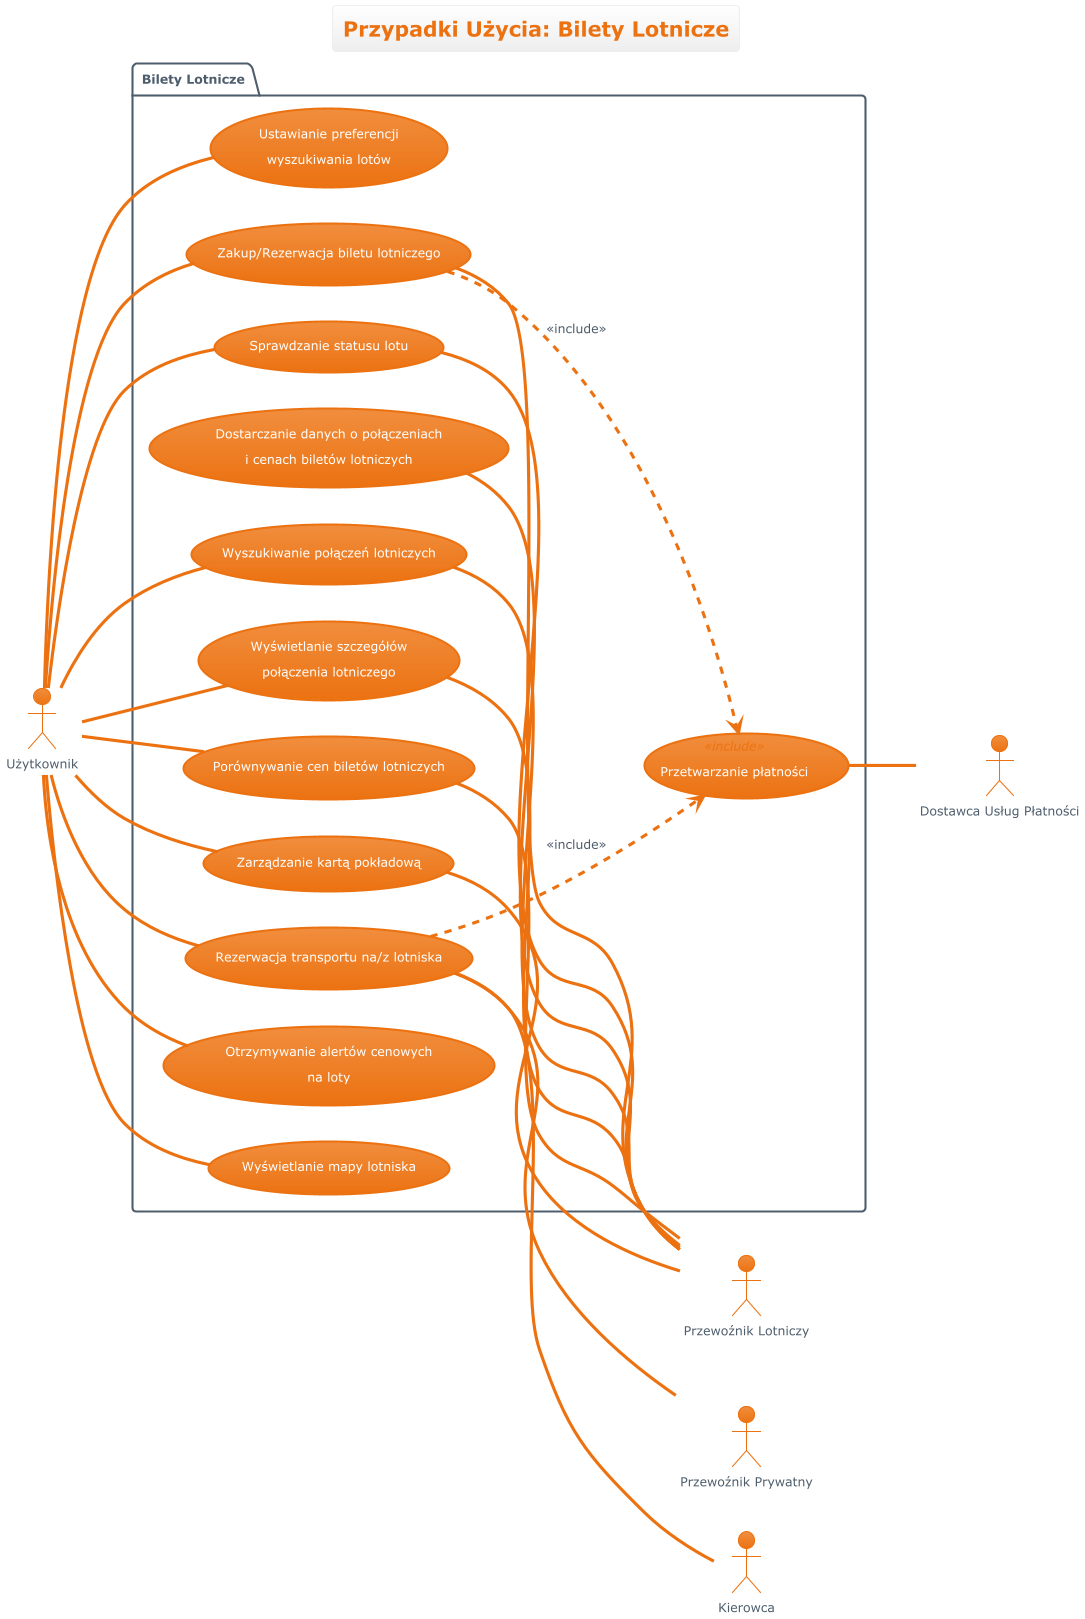

The diagram above was rendered by PlantUML. Its source (embedded in the PNG):
@startuml

!$PUML_THEME = "aws-orange"
!$THEME      = "aws-orange"
!if %not(%variable_exists("$PUML_BGCOLOR"))
    !$PUML_BGCOLOR = "#FFFFFF"
!endif
!if %not(%variable_exists("$PUML_GRADIENT"))
    !$PUML_GRADIENT = 20
!endif
!if %not(%variable_exists("$PUML_MODE"))
    !$PUML_MODE = "light"
!endif
!if %not(%variable_exists("$PUML_OUTLINE"))
    !$PUML_OUTLINE = "false"
!endif
skinparam BackgroundColor $PUML_BGCOLOR
skinparam useBetaStyle false
!$WHITE      = "#FFF"
!$GRAY_LIGHT = "#222"
!$GRAY       = "#868e96"
!$PRIMARY    = "#EC7211"
!$WARNING    = "#EC7211"
!$LIGHT      = "#abb6c2"
!$DARK       = "#4E5D6C"
!if ($PUML_MODE == "light")
    !$SECONDARY      = "#eeeeee"
    !$SECONDARY_LIGHT = "ffffff"
    !$SUCCESS        = "#1D8102"
    !$INFO           = "#0073bb"
    !$DANGER         = "#d13212"
    !$SECONDARY_TEXT = $DARK
    !$FGCOLOR        = $DARK
	!$DIAMOND_BD     = %darken($SECONDARY, $PUML_GRADIENT)
    !assume transparent light
!else
    !$SECONDARY      = "#2a2e33"
    !$SECONDARY_LIGHT = %lighten($SECONDARY, $PUML_GRADIENT)
    !$SUCCESS        = "#6aaf35"
    !$INFO           = "#44b9d6"
    !$DANGER         = "#ff5d64"
    !$SECONDARY_TEXT = $WHITE
    !$FGCOLOR        = $WHITE
	!$DIAMOND_BD     = %lighten($SECONDARY, $PUML_GRADIENT)
    !assume transparent dark
!endif
!$PRIMARY_DARK    = %darken($PRIMARY, $PUML_GRADIENT)
!$PRIMARY_LIGHT   = %lighten($PRIMARY, $PUML_GRADIENT)
!$SECONDARY_DARK  = %darken($SECONDARY, $PUML_GRADIENT)
!$SUCCESS_DARK    = %darken($SUCCESS, $PUML_GRADIENT)
!$SUCCESS_LIGHT   = %lighten($SUCCESS, $PUML_GRADIENT)
!$INFO_DARK       = %darken($INFO, $PUML_GRADIENT)
!$INFO_LIGHT      = %lighten($INFO, $PUML_GRADIENT)
!$DANGER_DARK     = %darken($DANGER, $PUML_GRADIENT)
!$DANGER_LIGHT    = %lighten($DANGER, $PUML_GRADIENT)
!$WARNING_DARK    = %darken($WARNING, $PUML_GRADIENT)
!$WARNING_LIGHT   = %lighten($WARNING, $PUML_GRADIENT)
!$DARK_DARK       = %darken($DARK, $PUML_GRADIENT)
!$DARK_LIGHT      = %lighten($DARK, $PUML_GRADIENT)
!$LIGHT_DARK      = %darken($LIGHT, $PUML_GRADIENT)
!$LIGHT_LIGHT     = %lighten($LIGHT, $PUML_GRADIENT)
!$INFO_TEXT    = $WHITE
!$SUCCESS_TEXT = $WHITE
!$WARNING_TEXT = $WHITE
!$DANGER_TEXT  = $WHITE
!$PRIMARY_TEXT = $WHITE
!$HEADER_TEXT  = $WHITE
!if ($PUML_OUTLINE == "true")
	!$HEADER_TEXT  = $PRIMARY_TEXT
	!$PRIMARY_TEXT = $PRIMARY_LIGHT
	!$INFO_TEXT    = $INFO_LIGHT
	!$WARNING_TEXT = $WARNING_LIGHT
	!$DARK_BG      = $PUML_BGCOLOR
	!$INFO_BG      = $PUML_BGCOLOR
	!$DANGER_BG    = $PUML_BGCOLOR
	!$WARNING_BG   = $PUML_BGCOLOR
	!$SECONDARY_BG = $PUML_BGCOLOR
!else
	!$DARK_BG      = $DARK
	!$INFO_BG      = $INFO
	!$DANGER_BG    = $DANGER
	!$WARNING_BG   = $WARNING
	!$SECONDARY_BG = $SECONDARY
!endif
!procedure $success($msg)
  <font color=$SUCCESS><b>$msg
!endprocedure
!procedure $failure($msg)
  <font color=$DANGER><b>$msg
!endprocedure
!procedure $warning($msg)
  <font color=$WARNING><b>$msg
!endprocedure
!procedure $primary_scheme()
	!if ($PUML_OUTLINE == "true")
		FontColor $PRIMARY
		BorderColor $PRIMARY
		BackgroundColor $PUML_BGCOLOR
	!else
		FontColor $PRIMARY_TEXT
		BorderColor $PRIMARY
		BackgroundColor $PRIMARY_LIGHT-$PRIMARY
	!endif
!endprocedure
!procedure $secondary_scheme()
	!if ($PUML_OUTLINE == "true")
		FontColor $SECONDARY_DARK
		BorderColor $SECONDARY_DARK
		BackgroundColor $PUML_BGCOLOR
	!else
		FontColor $SECONDARY_TEXT
		BorderColor $SECONDARY_DARK
		BackgroundColor $SECONDARY_LIGHT-$SECONDARY
	!endif
!endprocedure
!_POST   = "<color #007a3e>POST</color>"
!_PUT    = "<color #ea7400>PUT</color>"
!_DELETE = "<color #cf2a2a>DELETE</color>"
!_GET    = "<color #009fdb>GET</color>"
!_PATCH  = "<color #b5bd00>PATCH</color>"
!_HEAD   = "<color #9012fe>HEAD</color>"
skinparam defaultFontName       "Verdana"
skinparam defaultFontSize       12
skinparam dpi                   100
skinparam shadowing             false
skinparam roundcorner           8
skinparam ParticipantPadding    40
skinparam BoxPadding            40
skinparam Padding               5
skinparam ArrowColor            $DARK
skinparam stereotype {
    CBackgroundColor $SECONDARY_LIGHT
    CBorderColor $SECONDARY_DARK
    ABackgroundColor $SUCCESS_LIGHT
    ABorderColor $SUCCESS_DARK
    IBackgroundColor $DANGER_LIGHT
    IBorderColor $DANGER_DARK
    EBackgroundColor $WARNING_LIGHT
    EBorderColor $WARNING_DARK
    NBackgroundColor $INFO_LIGHT
    NBorderColor $INFO_DARK
}
skinparam title {
	FontSize	    	         20
	BorderRoundCorner            8
	BorderThickness 	         1
	BackgroundColor  $SECONDARY_LIGHT-$SECONDARY
	FontColor $PRIMARY
	BorderColor $SECONDARY
}

skinparam legend {
    $secondary_scheme()
    BackgroundColor transparent
}

!startsub swimlane
skinparam swimlane {
	BorderColor $INFO
	BorderThickness 2
	TitleBackgroundColor  $SECONDARY_LIGHT-$SECONDARY
	TitleFontColor $PRIMARY
}
!endsub


!startsub activity
skinparam activity {
	$primary_scheme()
	BarColor $SUCCESS
	StartColor $INFO
	EndColor $INFO
	DiamondBackgroundColor $SECONDARY_BG
  	DiamondBorderColor $DIAMOND_BD
  	DiamondFontColor $SECONDARY_TEXT
}
!endsub

!startsub participant
skinparam participant {
	$primary_scheme()
	ParticipantBorderThickness 2
}
!endsub

!startsub actor
skinparam actor {
	$primary_scheme()
	FontColor $FGCOLOR
}
!endsub

!startsub arrow
skinparam arrow {
	Thickness 3
	Color $PRIMARY
	FontColor $FGCOLOR
}
!endsub

!startsub sequence
skinparam sequence {
	ArrowThickness 3
	BorderColor $PRIMARY
	TitleFontColor $PRIMARY
	BackgroundColor $PUML_BGCOLOR
	StartColor $PRIMARY
	EndColor $PRIMARY
	BoxBackgroundColor $PUML_BGCOLOR
	BoxBorderColor $DARK
	BoxFontColor $DARK
	DelayFontColor $DARK
	LifeLineBorderColor $LIGHT
	LifeLineBorderThickness 2
	LifeLineBackgroundColor $LIGHT_DARK
	GroupBorderColor $DARK
	GroupFontColor $DARK
	GroupHeaderFontColor $INFO
	GroupBackgroundColor $SECONDARY
	GroupBodyBackgroundColor $PUML_BGCOLOR
	GroupHeaderBackgroundColor $PUML_BGCOLOR
	DividerBackgroundColor $DARK
    DividerBorderColor $DARK
    DividerBorderThickness 2
    DividerFontColor $LIGHT
	ReferenceBackgroundColor $PUML_BGCOLOR
	ReferenceBorderColor $DARK
	ReferenceFontColor $DARK
	ReferenceHeaderFontColor $INFO
	ReferenceHeaderBackgroundColor $SECONDARY
	StereotypeFontColor $PRIMARY_TEXT
	StereotypeFontSize 12
}
!endsub

!startsub partition
skinparam partition {
	BorderColor $PRIMARY
	FontColor $PRIMARY
	BackgroundColor $PUML_BGCOLOR
}
!endsub

!startsub collections
skinparam collections {
	$primary_scheme()
}
!endsub

!startsub control
skinparam control {
	$primary_scheme()
	FontColor $DARK
}
!endsub

!startsub entity
skinparam entity {
	$primary_scheme()
	FontColor $DARK
}
!endsub

!startsub boundary
skinparam boundary {
	$primary_scheme()
	FontColor $DARK
}
!endsub

!startsub agent
skinparam agent {
	BackgroundColor $WARNING
	BorderColor $WARNING_LIGHT
	FontColor $DARK
}
!endsub

!startsub note
skinparam note {
	BorderThickness 1
	BackgroundColor $INFO_BG
	BorderColor $INFO_DARK
	FontColor $INFO_TEXT
}
!endsub

!startsub artifact
skinparam artifact {
	BackgroundColor $DARK_BG
	BorderColor $DARK_DARK
	FontColor $LIGHT
}
!endsub

!startsub component
skinparam component {
	$primary_scheme()
}
!endsub

!startsub interface
skinparam interface {
	BackgroundColor  $DANGER_DARK
	BorderColor  $DANGER
	FontColor $DARK
}
!endsub

!startsub storage
skinparam storage {
	BackgroundColor $WARNING_BG
  	BorderColor $WARNING_DARK
	FontColor $WARNING_TEXT
}
!endsub

!startsub node
skinparam node {
	BackgroundColor  $PUML_BGCOLOR
	BorderColor $LIGHT
	FontColor $LIGHT
}
!endsub

!startsub cloud
skinparam cloud {
	BackgroundColor transparent
	BorderColor $DARK
	FontColor $FGCOLOR
}
!endsub

!startsub database
skinparam database {
	$primary_scheme()
	FontColor $FGCOLOR
	StereotypeFontColor $FGCOLOR
}
!endsub

!startsub class
skinparam class {
	$primary_scheme()
	FontColor $HEADER_TEXT
	HeaderBackgroundColor $PRIMARY_LIGHT-$PRIMARY
	StereotypeFontColor $DARK
	BorderThickness 1
	AttributeFontColor $PRIMARY_TEXT
	AttributeFontSize 11
}
!endsub

!startsub object
skinparam object {
	$primary_scheme()
	StereotypeFontColor $DARK
	BorderThickness 1
	AttributeFontColor $PRIMARY_TEXT
	AttributeFontSize 11
}
!endsub

!startsub usecase
skinparam usecase {
	$primary_scheme()
	BorderThickness 2
	StereotypeFontColor $PRIMARY
}
!endsub

!startsub rectangle
skinparam rectangle {
	BackgroundColor $PUML_BGCOLOR
	FontColor $SECONDARY_TEXT
	BorderColor $SECONDARY_TEXT
	BorderThickness 2
	StereotypeFontColor $PRIMARY
}
!endsub

!startsub package
skinparam package {
	BackgroundColor $PUML_BGCOLOR
  	BorderColor $SECONDARY_TEXT
	FontColor $SECONDARY_TEXT
	BorderThickness 2
}
!endsub

!startsub folder
skinparam folder {
	BackgroundColor $SECONDARY_BG
  	BorderColor $WARNING
	FontColor $WARNING
	BorderThickness 2
}
!endsub

!startsub frame
skinparam frame {
	BackgroundColor $SECONDARY_BG
  	BorderColor $INFO
	FontColor $INFO
	BorderThickness 2
}
!endsub

!startsub state
skinparam state {
	$primary_scheme()
	StartColor $INFO
	EndColor $INFO
	AttributeFontColor $SECONDARY_TEXT
	AttributeFontSize 11
}
!endsub

!startsub queue
skinparam queue {
	$primary_scheme()
}
!endsub

!startsub card
skinparam card {
	BackgroundColor $INFO_BG
	BorderColor $INFO_DARK
	FontColor $INFO_TEXT
}
!endsub

!startsub file
skinparam file {
	BackgroundColor $SECONDARY_BG
	BorderColor $LIGHT
	FontColor $FGCOLOR
}
!endsub

!startsub stack
skinparam stack {
	$primary_scheme()
}
!endsub


!startsub map
skinparam map {
	$primary_scheme()
}
!endsub

<style>
wbsDiagram, mindmapDiagram {
  root {
    BackgroundColor $PUML_BGCOLOR
    FontColor $PRIMARY_TEXT
    HyperLinkColor $INFO_BG
    LineColor $PRIMARY_DARK
    LineThickness 1
    Margin 10
    Padding 6
    Shadowing 0.0
  }
  node {
    $primary_scheme()
    Padding 15
    RoundCorner 20
  }
  caption {
    LineThickness 0
  }
  footer {
    LineThickness 0
  }
  groupHeader {
    BackgroundColor $SECONDARY_BG
    FontColor $INFO_BG
    FontStyle bold
  }
  header {
    LineThickness 0
  }
  referenceHeader {
    BackgroundColor $PUML_BGCOLOR
    FontColor $DARK_BG
    FontStyle bold
  }
  separator {
    BackgroundColor $FGCOLOR
    FontColor $PUML_BGCOLOR
    FontStyle bold
  }
  title {
	FontSize 20
	BorderRoundCorner            8
	BorderThickness 	         1
	BackgroundColor  $SECONDARY_LIGHT-$SECONDARY_BG
	FontColor $PRIMARY_TEXT
	BorderColor $SECONDARY_BG
  }
}
nwdiagDiagram {
  network {
    $primary_scheme()
    LineColor $PRIMARY_BG
    LineThickness 1.0
    FontColor $PRIMARY_DARK
  }
  server {
    $primary_scheme()
  }
  arrow {
    FontColor $PRIMARY_DARK
    LineColor $PRIMARY_DARK
  }
  group {
    BackGroundColor $LIGHT_BG
    LineColor $LIGHT_DARK
    LineThickness 2.0
    Margin 5
    Padding 5
  }
}
ganttDiagram {
  task {
    $primary_scheme()
	LineColor $PRIMARY_BG
    Margin 10
    Padding 6
  }
  note {
	FontColor $INFO_TEXT
	LineColor $INFO_DARK
    BackGroundColor $INFO_BG
  }
  separator {
	LineColor $SECONDARY_BG
    BackGroundColor $secondary_scheme()
    FontColor $SECONDARY_TEXT
  }
  milestone {
	FontColor $INFO_BG
	FontSize 16
	FontStyle italic
	BackGroundColor $DIAMOND_BG
	LineColor $SECONDARY_DARK
  }
  timeline {
    BackgroundColor $SECONDARY_BG
    FontColor $SECONDARY_TEXT
  }
  closed {
	BackgroundColor $WARNING_DARK
	FontColor $WARNING_TEXT
  }
}
</style>
!include ../../aws-orange-theme.puml
left to right direction
title "Przypadki Użycia: Bilety Lotnicze"

actor Uzytkownik as "Użytkownik"
actor PrzewoznikLotniczy as "Przewoźnik Lotniczy" <<system>>
actor Kierowca
actor PrzewoznikPrywatny as "Przewoźnik Prywatny" <<system>>
actor DostawcaUslugPlatnosci as "Dostawca Usług Płatności" <<system>>

package "Bilety Lotnicze" {
  usecase UC_BL1 as "Ustawianie preferencji\nwyszukiwania lotów"
  usecase UC_BL2 as "Wyszukiwanie połączeń lotniczych"
  usecase UC_BL3 as "Wyświetlanie szczegółów\npołączenia lotniczego"
  usecase UC_BL4 as "Porównywanie cen biletów lotniczych"
  usecase UC_BL_ZAKUP as "Zakup/Rezerwacja biletu lotniczego"
  usecase UC_BL5 as "Dostarczanie danych o połączeniach\ni cenach biletów lotniczych"
  usecase UC_BL6 as "Rezerwacja transportu na/z lotniska"
  usecase UC_BL7 as "Zarządzanie kartą pokładową"
  usecase UC_BL8 as "Sprawdzanie statusu lotu"
  usecase UC_BL9 as "Otrzymywanie alertów cenowych\nna loty"
  usecase UC_BL10 as "Wyświetlanie mapy lotniska"

  usecase ProcessPayment as "Przetwarzanie płatności" <<include>>
}

Uzytkownik -- UC_BL1
Uzytkownik -- UC_BL2
UC_BL2 -- PrzewoznikLotniczy

Uzytkownik -- UC_BL3
UC_BL3 -- PrzewoznikLotniczy

Uzytkownik -- UC_BL4
UC_BL4 -- PrzewoznikLotniczy

Uzytkownik -- UC_BL_ZAKUP
UC_BL_ZAKUP -- PrzewoznikLotniczy
UC_BL_ZAKUP ..> ProcessPayment : <<include>>

PrzewoznikLotniczy -- UC_BL5

Uzytkownik -- UC_BL6
UC_BL6 -- Kierowca
UC_BL6 -- PrzewoznikPrywatny
UC_BL6 ..> ProcessPayment : <<include>>

ProcessPayment -- DostawcaUslugPlatnosci

Uzytkownik -- UC_BL7
UC_BL7 -- PrzewoznikLotniczy

Uzytkownik -- UC_BL8
UC_BL8 -- PrzewoznikLotniczy

Uzytkownik -- UC_BL9

Uzytkownik -- UC_BL10
@enduml